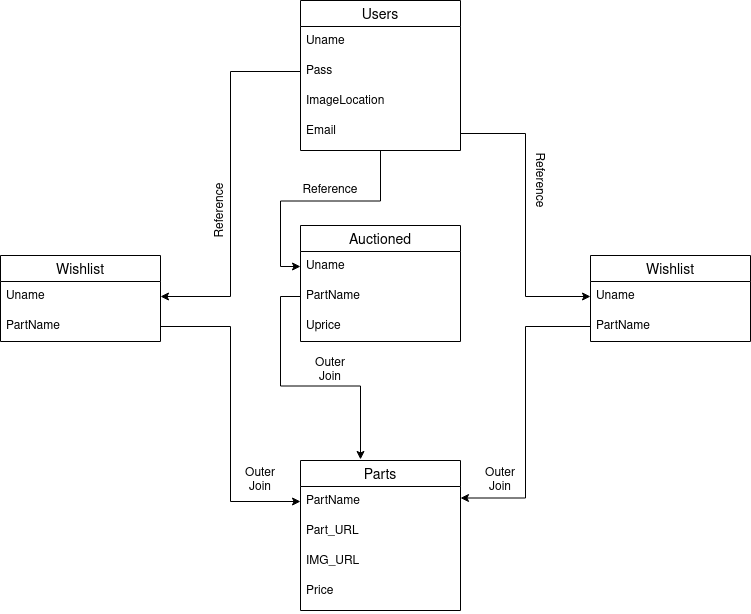

The diagram above was exported from draw.io. Its source (the exported page's mxGraphModel, read from the mxfile embedded in the PNG):
<mxGraphModel dx="1422" dy="699" grid="1" gridSize="10" guides="1" tooltips="1" connect="1" arrows="1" fold="1" page="1" pageScale="1" pageWidth="850" pageHeight="1100" math="0" shadow="0" extFonts="Permanent Marker^https://fonts.googleapis.com/css?family=Permanent+Marker">
  <root>
    <mxCell id="0" />
    <mxCell id="1" parent="0" />
    <mxCell id="vzDoGAbwXqG54mkpN-zP-42" style="edgeStyle=orthogonalEdgeStyle;rounded=0;orthogonalLoop=1;jettySize=auto;html=1;exitX=0.5;exitY=1;exitDx=0;exitDy=0;entryX=0;entryY=0.5;entryDx=0;entryDy=0;" edge="1" parent="1" source="vzDoGAbwXqG54mkpN-zP-16" target="vzDoGAbwXqG54mkpN-zP-24">
      <mxGeometry relative="1" as="geometry" />
    </mxCell>
    <mxCell id="vzDoGAbwXqG54mkpN-zP-16" value="Users" style="swimlane;fontStyle=0;childLayout=stackLayout;horizontal=1;startSize=26;horizontalStack=0;resizeParent=1;resizeParentMax=0;resizeLast=0;collapsible=1;marginBottom=0;align=center;fontSize=14;" vertex="1" parent="1">
      <mxGeometry x="330" y="60" width="160" height="150" as="geometry" />
    </mxCell>
    <mxCell id="vzDoGAbwXqG54mkpN-zP-17" value="Uname" style="text;strokeColor=none;fillColor=none;spacingLeft=4;spacingRight=4;overflow=hidden;rotatable=0;points=[[0,0.5],[1,0.5]];portConstraint=eastwest;fontSize=12;" vertex="1" parent="vzDoGAbwXqG54mkpN-zP-16">
      <mxGeometry y="26" width="160" height="30" as="geometry" />
    </mxCell>
    <mxCell id="vzDoGAbwXqG54mkpN-zP-18" value="Pass" style="text;strokeColor=none;fillColor=none;spacingLeft=4;spacingRight=4;overflow=hidden;rotatable=0;points=[[0,0.5],[1,0.5]];portConstraint=eastwest;fontSize=12;" vertex="1" parent="vzDoGAbwXqG54mkpN-zP-16">
      <mxGeometry y="56" width="160" height="30" as="geometry" />
    </mxCell>
    <mxCell id="vzDoGAbwXqG54mkpN-zP-22" value="ImageLocation" style="text;strokeColor=none;fillColor=none;spacingLeft=4;spacingRight=4;overflow=hidden;rotatable=0;points=[[0,0.5],[1,0.5]];portConstraint=eastwest;fontSize=12;" vertex="1" parent="vzDoGAbwXqG54mkpN-zP-16">
      <mxGeometry y="86" width="160" height="30" as="geometry" />
    </mxCell>
    <mxCell id="vzDoGAbwXqG54mkpN-zP-19" value="Email" style="text;strokeColor=none;fillColor=none;spacingLeft=4;spacingRight=4;overflow=hidden;rotatable=0;points=[[0,0.5],[1,0.5]];portConstraint=eastwest;fontSize=12;" vertex="1" parent="vzDoGAbwXqG54mkpN-zP-16">
      <mxGeometry y="116" width="160" height="34" as="geometry" />
    </mxCell>
    <mxCell id="vzDoGAbwXqG54mkpN-zP-32" value="Wishlist" style="swimlane;fontStyle=0;childLayout=stackLayout;horizontal=1;startSize=26;horizontalStack=0;resizeParent=1;resizeParentMax=0;resizeLast=0;collapsible=1;marginBottom=0;align=center;fontSize=14;" vertex="1" parent="1">
      <mxGeometry x="30" y="315" width="160" height="86" as="geometry" />
    </mxCell>
    <mxCell id="vzDoGAbwXqG54mkpN-zP-33" value="Uname" style="text;strokeColor=none;fillColor=none;spacingLeft=4;spacingRight=4;overflow=hidden;rotatable=0;points=[[0,0.5],[1,0.5]];portConstraint=eastwest;fontSize=12;" vertex="1" parent="vzDoGAbwXqG54mkpN-zP-32">
      <mxGeometry y="26" width="160" height="30" as="geometry" />
    </mxCell>
    <mxCell id="vzDoGAbwXqG54mkpN-zP-34" value="PartName" style="text;strokeColor=none;fillColor=none;spacingLeft=4;spacingRight=4;overflow=hidden;rotatable=0;points=[[0,0.5],[1,0.5]];portConstraint=eastwest;fontSize=12;" vertex="1" parent="vzDoGAbwXqG54mkpN-zP-32">
      <mxGeometry y="56" width="160" height="30" as="geometry" />
    </mxCell>
    <mxCell id="vzDoGAbwXqG54mkpN-zP-28" value="Wishlist" style="swimlane;fontStyle=0;childLayout=stackLayout;horizontal=1;startSize=26;horizontalStack=0;resizeParent=1;resizeParentMax=0;resizeLast=0;collapsible=1;marginBottom=0;align=center;fontSize=14;" vertex="1" parent="1">
      <mxGeometry x="620" y="315" width="160" height="86" as="geometry" />
    </mxCell>
    <mxCell id="vzDoGAbwXqG54mkpN-zP-29" value="Uname" style="text;strokeColor=none;fillColor=none;spacingLeft=4;spacingRight=4;overflow=hidden;rotatable=0;points=[[0,0.5],[1,0.5]];portConstraint=eastwest;fontSize=12;" vertex="1" parent="vzDoGAbwXqG54mkpN-zP-28">
      <mxGeometry y="26" width="160" height="30" as="geometry" />
    </mxCell>
    <mxCell id="vzDoGAbwXqG54mkpN-zP-30" value="PartName" style="text;strokeColor=none;fillColor=none;spacingLeft=4;spacingRight=4;overflow=hidden;rotatable=0;points=[[0,0.5],[1,0.5]];portConstraint=eastwest;fontSize=12;" vertex="1" parent="vzDoGAbwXqG54mkpN-zP-28">
      <mxGeometry y="56" width="160" height="30" as="geometry" />
    </mxCell>
    <mxCell id="vzDoGAbwXqG54mkpN-zP-23" value="Auctioned" style="swimlane;fontStyle=0;childLayout=stackLayout;horizontal=1;startSize=26;horizontalStack=0;resizeParent=1;resizeParentMax=0;resizeLast=0;collapsible=1;marginBottom=0;align=center;fontSize=14;" vertex="1" parent="1">
      <mxGeometry x="330" y="285" width="160" height="116" as="geometry" />
    </mxCell>
    <mxCell id="vzDoGAbwXqG54mkpN-zP-24" value="Uname" style="text;strokeColor=none;fillColor=none;spacingLeft=4;spacingRight=4;overflow=hidden;rotatable=0;points=[[0,0.5],[1,0.5]];portConstraint=eastwest;fontSize=12;" vertex="1" parent="vzDoGAbwXqG54mkpN-zP-23">
      <mxGeometry y="26" width="160" height="30" as="geometry" />
    </mxCell>
    <mxCell id="vzDoGAbwXqG54mkpN-zP-25" value="PartName" style="text;strokeColor=none;fillColor=none;spacingLeft=4;spacingRight=4;overflow=hidden;rotatable=0;points=[[0,0.5],[1,0.5]];portConstraint=eastwest;fontSize=12;" vertex="1" parent="vzDoGAbwXqG54mkpN-zP-23">
      <mxGeometry y="56" width="160" height="30" as="geometry" />
    </mxCell>
    <mxCell id="vzDoGAbwXqG54mkpN-zP-26" value="Uprice" style="text;strokeColor=none;fillColor=none;spacingLeft=4;spacingRight=4;overflow=hidden;rotatable=0;points=[[0,0.5],[1,0.5]];portConstraint=eastwest;fontSize=12;" vertex="1" parent="vzDoGAbwXqG54mkpN-zP-23">
      <mxGeometry y="86" width="160" height="30" as="geometry" />
    </mxCell>
    <mxCell id="vzDoGAbwXqG54mkpN-zP-35" value="Parts" style="swimlane;fontStyle=0;childLayout=stackLayout;horizontal=1;startSize=26;horizontalStack=0;resizeParent=1;resizeParentMax=0;resizeLast=0;collapsible=1;marginBottom=0;align=center;fontSize=14;" vertex="1" parent="1">
      <mxGeometry x="330" y="520" width="160" height="150" as="geometry" />
    </mxCell>
    <mxCell id="vzDoGAbwXqG54mkpN-zP-36" value="PartName" style="text;strokeColor=none;fillColor=none;spacingLeft=4;spacingRight=4;overflow=hidden;rotatable=0;points=[[0,0.5],[1,0.5]];portConstraint=eastwest;fontSize=12;" vertex="1" parent="vzDoGAbwXqG54mkpN-zP-35">
      <mxGeometry y="26" width="160" height="30" as="geometry" />
    </mxCell>
    <mxCell id="vzDoGAbwXqG54mkpN-zP-37" value="Part_URL" style="text;strokeColor=none;fillColor=none;spacingLeft=4;spacingRight=4;overflow=hidden;rotatable=0;points=[[0,0.5],[1,0.5]];portConstraint=eastwest;fontSize=12;" vertex="1" parent="vzDoGAbwXqG54mkpN-zP-35">
      <mxGeometry y="56" width="160" height="30" as="geometry" />
    </mxCell>
    <mxCell id="vzDoGAbwXqG54mkpN-zP-38" value="IMG_URL" style="text;strokeColor=none;fillColor=none;spacingLeft=4;spacingRight=4;overflow=hidden;rotatable=0;points=[[0,0.5],[1,0.5]];portConstraint=eastwest;fontSize=12;" vertex="1" parent="vzDoGAbwXqG54mkpN-zP-35">
      <mxGeometry y="86" width="160" height="30" as="geometry" />
    </mxCell>
    <mxCell id="vzDoGAbwXqG54mkpN-zP-39" value="Price" style="text;strokeColor=none;fillColor=none;spacingLeft=4;spacingRight=4;overflow=hidden;rotatable=0;points=[[0,0.5],[1,0.5]];portConstraint=eastwest;fontSize=12;" vertex="1" parent="vzDoGAbwXqG54mkpN-zP-35">
      <mxGeometry y="116" width="160" height="34" as="geometry" />
    </mxCell>
    <mxCell id="vzDoGAbwXqG54mkpN-zP-40" style="edgeStyle=orthogonalEdgeStyle;rounded=0;orthogonalLoop=1;jettySize=auto;html=1;entryX=0;entryY=0.5;entryDx=0;entryDy=0;" edge="1" parent="1" source="vzDoGAbwXqG54mkpN-zP-19" target="vzDoGAbwXqG54mkpN-zP-29">
      <mxGeometry relative="1" as="geometry" />
    </mxCell>
    <mxCell id="vzDoGAbwXqG54mkpN-zP-41" style="edgeStyle=orthogonalEdgeStyle;rounded=0;orthogonalLoop=1;jettySize=auto;html=1;entryX=1;entryY=0.5;entryDx=0;entryDy=0;" edge="1" parent="1" source="vzDoGAbwXqG54mkpN-zP-18" target="vzDoGAbwXqG54mkpN-zP-33">
      <mxGeometry relative="1" as="geometry" />
    </mxCell>
    <mxCell id="vzDoGAbwXqG54mkpN-zP-43" style="edgeStyle=orthogonalEdgeStyle;rounded=0;orthogonalLoop=1;jettySize=auto;html=1;entryX=0;entryY=0.5;entryDx=0;entryDy=0;" edge="1" parent="1" source="vzDoGAbwXqG54mkpN-zP-34" target="vzDoGAbwXqG54mkpN-zP-36">
      <mxGeometry relative="1" as="geometry" />
    </mxCell>
    <mxCell id="vzDoGAbwXqG54mkpN-zP-44" style="edgeStyle=orthogonalEdgeStyle;rounded=0;orthogonalLoop=1;jettySize=auto;html=1;entryX=1;entryY=0.25;entryDx=0;entryDy=0;" edge="1" parent="1" source="vzDoGAbwXqG54mkpN-zP-30" target="vzDoGAbwXqG54mkpN-zP-35">
      <mxGeometry relative="1" as="geometry" />
    </mxCell>
    <mxCell id="vzDoGAbwXqG54mkpN-zP-45" value="Reference" style="text;html=1;strokeColor=none;fillColor=none;align=center;verticalAlign=middle;whiteSpace=wrap;rounded=0;rotation=90;" vertex="1" parent="1">
      <mxGeometry x="550" y="230" width="40" height="20" as="geometry" />
    </mxCell>
    <mxCell id="vzDoGAbwXqG54mkpN-zP-46" value="Reference" style="text;html=1;strokeColor=none;fillColor=none;align=center;verticalAlign=middle;whiteSpace=wrap;rounded=0;rotation=0;" vertex="1" parent="1">
      <mxGeometry x="340" y="240" width="40" height="20" as="geometry" />
    </mxCell>
    <mxCell id="vzDoGAbwXqG54mkpN-zP-47" value="Reference" style="text;html=1;strokeColor=none;fillColor=none;align=center;verticalAlign=middle;whiteSpace=wrap;rounded=0;rotation=270;" vertex="1" parent="1">
      <mxGeometry x="230" y="260" width="40" height="20" as="geometry" />
    </mxCell>
    <mxCell id="vzDoGAbwXqG54mkpN-zP-49" style="edgeStyle=orthogonalEdgeStyle;rounded=0;orthogonalLoop=1;jettySize=auto;html=1;entryX=0.375;entryY=-0.007;entryDx=0;entryDy=0;entryPerimeter=0;" edge="1" parent="1" source="vzDoGAbwXqG54mkpN-zP-25" target="vzDoGAbwXqG54mkpN-zP-35">
      <mxGeometry relative="1" as="geometry" />
    </mxCell>
    <mxCell id="vzDoGAbwXqG54mkpN-zP-50" value="Outer Join" style="text;html=1;strokeColor=none;fillColor=none;align=center;verticalAlign=middle;whiteSpace=wrap;rounded=0;rotation=0;" vertex="1" parent="1">
      <mxGeometry x="510" y="530" width="40" height="20" as="geometry" />
    </mxCell>
    <mxCell id="vzDoGAbwXqG54mkpN-zP-51" value="Outer Join" style="text;html=1;strokeColor=none;fillColor=none;align=center;verticalAlign=middle;whiteSpace=wrap;rounded=0;rotation=0;" vertex="1" parent="1">
      <mxGeometry x="340" y="420" width="40" height="20" as="geometry" />
    </mxCell>
    <mxCell id="vzDoGAbwXqG54mkpN-zP-52" value="Outer Join" style="text;html=1;strokeColor=none;fillColor=none;align=center;verticalAlign=middle;whiteSpace=wrap;rounded=0;rotation=0;" vertex="1" parent="1">
      <mxGeometry x="270" y="530" width="40" height="20" as="geometry" />
    </mxCell>
  </root>
</mxGraphModel>